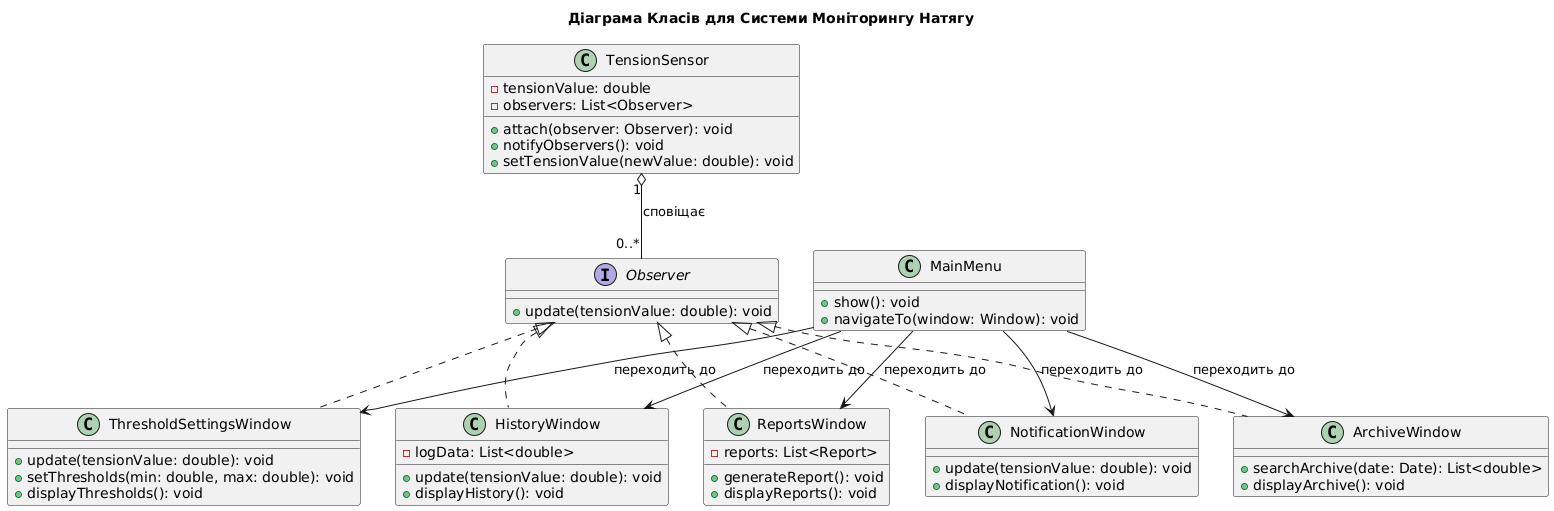

The diagram above was rendered by PlantUML. Its source (embedded in the PNG):
@startuml
title Діаграма Класів для Системи Моніторингу Натягу

class TensionSensor {
  - tensionValue: double
  - observers: List<Observer>
  + attach(observer: Observer): void
  + notifyObservers(): void
  + setTensionValue(newValue: double): void
}

interface Observer {
  + update(tensionValue: double): void
}

class MainMenu {
  + show(): void
  + navigateTo(window: Window): void
}

class HistoryWindow {
  - logData: List<double>
  + update(tensionValue: double): void
  + displayHistory(): void
}

class ThresholdSettingsWindow {
  + update(tensionValue: double): void
  + setThresholds(min: double, max: double): void
  + displayThresholds(): void
}

class NotificationWindow {
  + update(tensionValue: double): void
  + displayNotification(): void
}

class ReportsWindow {
  - reports: List<Report>
  + generateReport(): void
  + displayReports(): void
}

class ArchiveWindow {
  + searchArchive(date: Date): List<double>
  + displayArchive(): void
}

TensionSensor "1" o-- "0..*" Observer : сповіщає
Observer <|.. HistoryWindow
Observer <|.. ThresholdSettingsWindow
Observer <|.. NotificationWindow
Observer <|.. ReportsWindow
Observer <|.. ArchiveWindow

MainMenu --> HistoryWindow : переходить до
MainMenu --> ThresholdSettingsWindow : переходить до
MainMenu --> NotificationWindow : переходить до
MainMenu --> ReportsWindow : переходить до
MainMenu --> ArchiveWindow : переходить до
@enduml